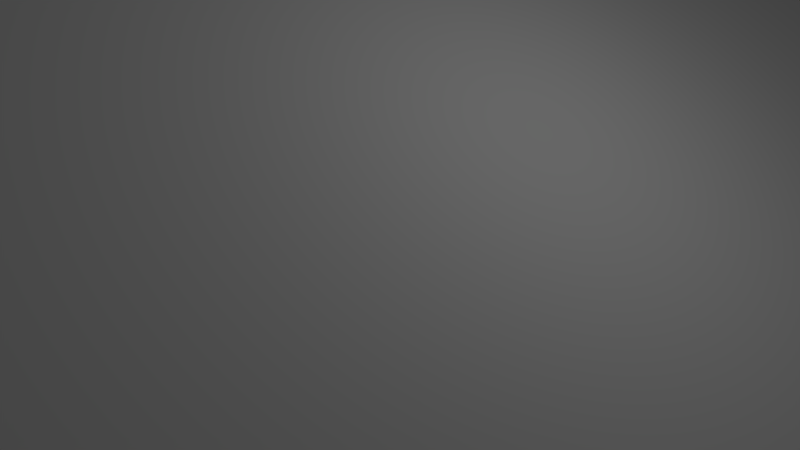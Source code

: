 # Source: Roof_2.blend  (saved by Blender 2.76.0; exported with 4.5.12 LTS)
import bpy
from mathutils import Matrix  # noqa: F401  (used for matrix-valued properties, if any)

bpy.ops.wm.read_factory_settings(use_empty=True)
scene = bpy.context.scene
scene.name = 'Scene'

# ---- collections
col_collection_1 = bpy.data.collections.new('Collection 1'); scene.collection.children.link(col_collection_1)

# ---- world
world_world = bpy.data.worlds.new('World'); scene.world = world_world
world_world.color = (0.05088, 0.05088, 0.05088)
world_world.use_sun_shadow = False
world_world.sun_shadow_jitter_overblur = 0.0
world_world.cycles.sampling_method = 'MANUAL'
world_world.cycles.sample_map_resolution = 256

# ---- cameras
cam_camera = bpy.data.cameras.new('Camera')
cam_camera.clip_end = 100.0
cam_camera.lens = 35.0
cam_camera.sensor_width = 32.0
cam_camera.sensor_height = 18.0
cam_camera.ortho_scale = 7.314
cam_camera.dof.focus_distance = 0.0

# ---- lights
light_lamp = bpy.data.lights.new('Lamp', 'POINT')
light_lamp.transmission_factor = 0.0
light_lamp.cutoff_distance = 30.0
light_lamp.energy = 100.0
light_lamp.shadow_buffer_clip_start = 1.001
light_lamp.shadow_soft_size = 0.1
light_lamp.shadow_maximum_resolution = 0.006
light_lamp.use_absolute_resolution = True
light_lamp.cycles.use_multiple_importance_sampling = False

# ---- meshes
me_cube_001 = bpy.data.meshes.new('Cube.001')
me_cube_001.from_pydata([(-100.0, -100.0, -100.0), (-100.0, -100.0, 100.0), (-100.0, 100.0, -100.0), (-100.0, 100.0, 100.0), (100.0, -100.0, -100.0), (100.0, -100.0, 100.0), (100.0, 100.0, -100.0), (100.0, 100.0, 100.0)], [], [(1, 3, 2, 0), (3, 7, 6, 2), (7, 5, 4, 6), (5, 1, 0, 4), (0, 2, 6, 4), (5, 7, 3, 1)])
_uv = me_cube_001.uv_layers.new(name='UVMap')
_uv.uv.foreach_set('vector', [-9.811, -2.78, -9.811, 3.78, -9.751, 3.721, -9.751, -2.721, -9.811, 3.78, -3.178, 3.78, -3.238, 3.721, -9.751, 3.721, -3.178, 3.78, -3.178, -2.78, -3.238, -2.721, -3.238, 3.721, -3.178, -2.78, -9.811, -2.78, -9.751, -2.721, -3.238, -2.721, -9.751, -2.721, -9.751, 3.721, -3.238, 3.721, -3.238, -2.721, 3.816, -2.78, 3.816, 3.78, -2.816, 3.78, -2.816, -2.78])
me_cube_001.use_remesh_preserve_volume = False
me_cube_001.use_remesh_preserve_attributes = False
me_cube_001.use_mirror_vertex_groups = False
me_cube_001.update()

# ---- objects
ob_cube_001 = bpy.data.objects.new('Cube.001', me_cube_001)
ob_lamp = bpy.data.objects.new('Lamp', light_lamp)
ob_camera = bpy.data.objects.new('Camera', cam_camera)

# ---- transforms, parenting, visibility, modifiers, constraints
ob_cube_001.location = (0.0, 0.0, 0.0)
ob_cube_001.rotation_euler = (0.0, 0.5236, 0.0)
ob_cube_001.scale = (9.0, 9.1, 0.025)
ob_cube_001.lineart.crease_threshold = 0.0
ob_lamp.location = (4.076, 1.005, 5.904)
ob_lamp.rotation_euler = (0.6503, 0.05522, 1.866)
ob_lamp.lock_rotations_4d = False
ob_lamp.empty_display_type = 'ARROWS'
ob_lamp.color = (0.0, 0.0, 0.0, 0.0)
ob_lamp.lineart.crease_threshold = 0.0
ob_camera.location = (7.481, -6.508, 5.344)
ob_camera.rotation_euler = (1.109, 0.01082, 0.8149)
ob_camera.lock_rotations_4d = False
ob_camera.empty_display_type = 'ARROWS'
ob_camera.color = (0.0, 0.0, 0.0, 0.0)
ob_camera.display_type = 'WIRE'
ob_camera.lineart.crease_threshold = 0.0

# ---- collection membership
col_collection_1.objects.link(ob_cube_001)
col_collection_1.objects.link(ob_lamp)
col_collection_1.objects.link(ob_camera)

# ---- scene / render settings (as saved in the file)
scene.camera = ob_camera
scene.frame_start = 1; scene.frame_end = 250; scene.frame_set(1)
scene.render.engine = 'CYCLES'
scene.render.resolution_percentage = 50
scene.render.dither_intensity = 0.0
scene.cycles.use_denoising = False
scene.cycles.samples = 10
scene.cycles.sampling_pattern = 'TABULATED_SOBOL'
scene.cycles.light_sampling_threshold = 0.0
scene.cycles.use_adaptive_sampling = False
scene.cycles.use_light_tree = False
scene.cycles.blur_glossy = 0.0
scene.cycles.pixel_filter_type = 'GAUSSIAN'
scene.cycles.sample_clamp_indirect = 0.0
scene.view_settings.view_transform = 'Standard'
scene.unit_settings.scale_length = 0.01
bpy.context.view_layer.update()
